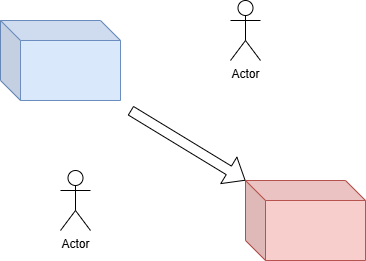

The diagram above was exported from draw.io. Its source (the exported page's mxGraphModel, read from the mxfile embedded in the PNG):
<mxGraphModel dx="300" dy="779" grid="1" gridSize="10" guides="1" tooltips="1" connect="1" arrows="1" fold="1" page="1" pageScale="1" pageWidth="850" pageHeight="1100" math="0" shadow="0">
  <root>
    <mxCell id="0" />
    <mxCell id="1" parent="0" />
    <mxCell id="7" value="Actor" style="shape=umlActor;verticalLabelPosition=bottom;verticalAlign=top;html=1;outlineConnect=0;" parent="1" vertex="1">
      <mxGeometry x="240" y="280" width="30" height="60" as="geometry" />
    </mxCell>
    <mxCell id="10" value="" style="shape=cube;whiteSpace=wrap;html=1;boundedLbl=1;backgroundOutline=1;darkOpacity=0.05;darkOpacity2=0.1;fillColor=#f8cecc;strokeColor=#b85450;" parent="1" vertex="1">
      <mxGeometry x="425" y="290" width="120" height="80" as="geometry" />
    </mxCell>
    <mxCell id="11" value="" style="shape=cube;whiteSpace=wrap;html=1;boundedLbl=1;backgroundOutline=1;darkOpacity=0.05;darkOpacity2=0.1;fillColor=#dae8fc;strokeColor=#6c8ebf;" parent="1" vertex="1">
      <mxGeometry x="180" y="130" width="120" height="80" as="geometry" />
    </mxCell>
    <mxCell id="13" value="" style="shape=flexArrow;endArrow=classic;html=1;entryX=0;entryY=0;entryDx=0;entryDy=0;entryPerimeter=0;" parent="1" target="10" edge="1">
      <mxGeometry width="50" height="50" relative="1" as="geometry">
        <mxPoint x="310" y="220" as="sourcePoint" />
        <mxPoint x="360" y="170" as="targetPoint" />
      </mxGeometry>
    </mxCell>
    <mxCell id="14" value="Actor" style="shape=umlActor;verticalLabelPosition=bottom;verticalAlign=top;html=1;outlineConnect=0;" parent="1" vertex="1">
      <mxGeometry x="410" y="110" width="30" height="60" as="geometry" />
    </mxCell>
  </root>
</mxGraphModel>